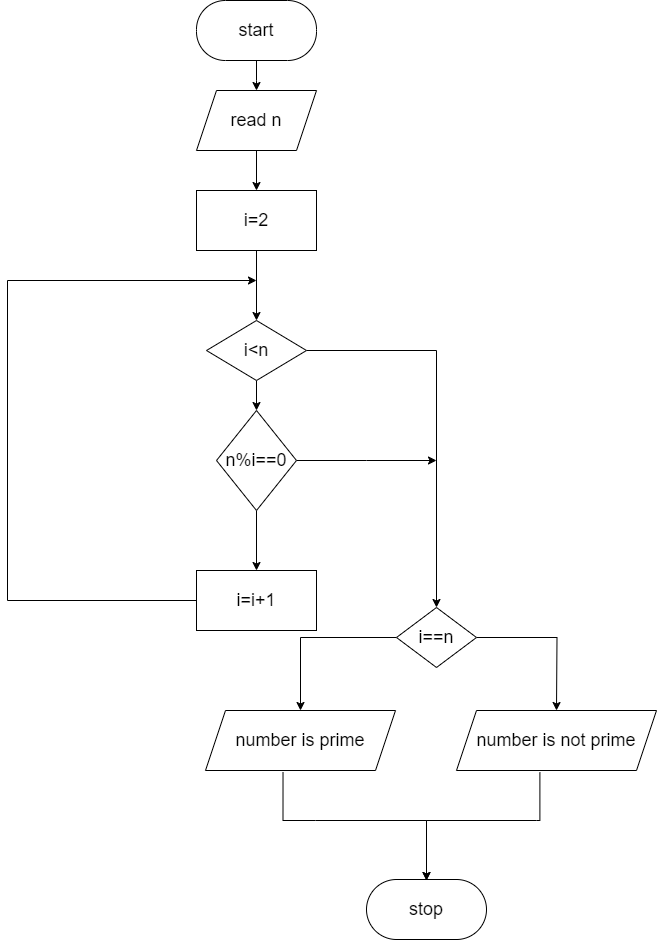

The diagram above was exported from draw.io. Its source (the exported page's mxGraphModel, read from the mxfile embedded in the PNG):
<mxGraphModel dx="1434" dy="782" grid="1" gridSize="10" guides="1" tooltips="1" connect="1" arrows="1" fold="1" page="1" pageScale="1" pageWidth="827" pageHeight="1169" math="0" shadow="0">
  <root>
    <mxCell id="0" />
    <mxCell id="1" parent="0" />
    <mxCell id="xvNpbt96JZIVahI2tJwq-8" value="" style="edgeStyle=orthogonalEdgeStyle;rounded=0;orthogonalLoop=1;jettySize=auto;html=1;" parent="1" source="xvNpbt96JZIVahI2tJwq-3" edge="1">
      <mxGeometry relative="1" as="geometry">
        <mxPoint x="370" y="380" as="targetPoint" />
      </mxGeometry>
    </mxCell>
    <mxCell id="xvNpbt96JZIVahI2tJwq-3" value="&lt;font style=&quot;font-size: 18px;&quot;&gt;start&lt;/font&gt;" style="rounded=1;whiteSpace=wrap;html=1;arcSize=48;" parent="1" vertex="1">
      <mxGeometry x="310" y="290" width="120" height="60" as="geometry" />
    </mxCell>
    <mxCell id="xvNpbt96JZIVahI2tJwq-11" value="" style="edgeStyle=orthogonalEdgeStyle;rounded=0;orthogonalLoop=1;jettySize=auto;html=1;" parent="1" source="xvNpbt96JZIVahI2tJwq-9" target="xvNpbt96JZIVahI2tJwq-10" edge="1">
      <mxGeometry relative="1" as="geometry" />
    </mxCell>
    <mxCell id="xvNpbt96JZIVahI2tJwq-9" value="&lt;font style=&quot;font-size: 18px;&quot;&gt;read n&lt;/font&gt;" style="shape=parallelogram;perimeter=parallelogramPerimeter;whiteSpace=wrap;html=1;fixedSize=1;" parent="1" vertex="1">
      <mxGeometry x="310" y="380" width="120" height="60" as="geometry" />
    </mxCell>
    <mxCell id="xvNpbt96JZIVahI2tJwq-13" value="" style="edgeStyle=orthogonalEdgeStyle;rounded=0;orthogonalLoop=1;jettySize=auto;html=1;" parent="1" source="xvNpbt96JZIVahI2tJwq-10" target="xvNpbt96JZIVahI2tJwq-12" edge="1">
      <mxGeometry relative="1" as="geometry" />
    </mxCell>
    <mxCell id="xvNpbt96JZIVahI2tJwq-10" value="&lt;font style=&quot;font-size: 18px;&quot;&gt;i=2&lt;/font&gt;" style="whiteSpace=wrap;html=1;" parent="1" vertex="1">
      <mxGeometry x="310" y="480" width="120" height="60" as="geometry" />
    </mxCell>
    <mxCell id="xvNpbt96JZIVahI2tJwq-15" value="" style="edgeStyle=orthogonalEdgeStyle;rounded=0;orthogonalLoop=1;jettySize=auto;html=1;" parent="1" source="xvNpbt96JZIVahI2tJwq-12" target="xvNpbt96JZIVahI2tJwq-14" edge="1">
      <mxGeometry relative="1" as="geometry" />
    </mxCell>
    <mxCell id="xvNpbt96JZIVahI2tJwq-19" style="edgeStyle=orthogonalEdgeStyle;rounded=0;orthogonalLoop=1;jettySize=auto;html=1;entryX=0.5;entryY=0;entryDx=0;entryDy=0;" parent="1" source="xvNpbt96JZIVahI2tJwq-12" target="xvNpbt96JZIVahI2tJwq-21" edge="1">
      <mxGeometry relative="1" as="geometry">
        <mxPoint x="550" y="880" as="targetPoint" />
      </mxGeometry>
    </mxCell>
    <mxCell id="xvNpbt96JZIVahI2tJwq-12" value="&lt;font style=&quot;font-size: 18px;&quot;&gt;i&amp;lt;n&lt;/font&gt;" style="rhombus;whiteSpace=wrap;html=1;" parent="1" vertex="1">
      <mxGeometry x="320" y="610" width="100" height="60" as="geometry" />
    </mxCell>
    <mxCell id="xvNpbt96JZIVahI2tJwq-17" value="" style="edgeStyle=orthogonalEdgeStyle;rounded=0;orthogonalLoop=1;jettySize=auto;html=1;" parent="1" source="xvNpbt96JZIVahI2tJwq-14" target="xvNpbt96JZIVahI2tJwq-16" edge="1">
      <mxGeometry relative="1" as="geometry" />
    </mxCell>
    <mxCell id="xvNpbt96JZIVahI2tJwq-20" style="edgeStyle=orthogonalEdgeStyle;rounded=0;orthogonalLoop=1;jettySize=auto;html=1;exitX=1;exitY=0.5;exitDx=0;exitDy=0;" parent="1" source="xvNpbt96JZIVahI2tJwq-14" edge="1">
      <mxGeometry relative="1" as="geometry">
        <mxPoint x="550" y="750" as="targetPoint" />
      </mxGeometry>
    </mxCell>
    <mxCell id="xvNpbt96JZIVahI2tJwq-14" value="&lt;font style=&quot;font-size: 18px;&quot;&gt;n%i==0&lt;/font&gt;" style="rhombus;whiteSpace=wrap;html=1;" parent="1" vertex="1">
      <mxGeometry x="330" y="700" width="80" height="100" as="geometry" />
    </mxCell>
    <mxCell id="xvNpbt96JZIVahI2tJwq-18" style="edgeStyle=orthogonalEdgeStyle;rounded=0;orthogonalLoop=1;jettySize=auto;html=1;" parent="1" source="xvNpbt96JZIVahI2tJwq-16" edge="1">
      <mxGeometry relative="1" as="geometry">
        <mxPoint x="370" y="570" as="targetPoint" />
        <Array as="points">
          <mxPoint x="121" y="890" />
        </Array>
      </mxGeometry>
    </mxCell>
    <mxCell id="xvNpbt96JZIVahI2tJwq-16" value="&lt;font style=&quot;font-size: 18px;&quot;&gt;i=i+1&lt;/font&gt;" style="whiteSpace=wrap;html=1;" parent="1" vertex="1">
      <mxGeometry x="310" y="860" width="120" height="60" as="geometry" />
    </mxCell>
    <mxCell id="xvNpbt96JZIVahI2tJwq-22" style="edgeStyle=orthogonalEdgeStyle;rounded=0;orthogonalLoop=1;jettySize=auto;html=1;" parent="1" source="xvNpbt96JZIVahI2tJwq-21" target="xvNpbt96JZIVahI2tJwq-23" edge="1">
      <mxGeometry relative="1" as="geometry">
        <mxPoint x="450" y="980" as="targetPoint" />
      </mxGeometry>
    </mxCell>
    <mxCell id="xvNpbt96JZIVahI2tJwq-24" style="edgeStyle=orthogonalEdgeStyle;rounded=0;orthogonalLoop=1;jettySize=auto;html=1;" parent="1" source="xvNpbt96JZIVahI2tJwq-21" edge="1">
      <mxGeometry relative="1" as="geometry">
        <mxPoint x="670" y="1000" as="targetPoint" />
      </mxGeometry>
    </mxCell>
    <mxCell id="xvNpbt96JZIVahI2tJwq-21" value="&lt;font style=&quot;font-size: 18px;&quot;&gt;i==n&lt;/font&gt;" style="rhombus;whiteSpace=wrap;html=1;" parent="1" vertex="1">
      <mxGeometry x="510" y="897" width="80" height="60" as="geometry" />
    </mxCell>
    <mxCell id="xvNpbt96JZIVahI2tJwq-28" style="edgeStyle=orthogonalEdgeStyle;rounded=0;orthogonalLoop=1;jettySize=auto;html=1;exitX=0.408;exitY=1.033;exitDx=0;exitDy=0;exitPerimeter=0;" parent="1" source="xvNpbt96JZIVahI2tJwq-23" edge="1">
      <mxGeometry relative="1" as="geometry">
        <mxPoint x="540" y="1170" as="targetPoint" />
        <Array as="points">
          <mxPoint x="429" y="1110" />
          <mxPoint x="541" y="1110" />
        </Array>
      </mxGeometry>
    </mxCell>
    <mxCell id="xvNpbt96JZIVahI2tJwq-23" value="&lt;font style=&quot;font-size: 18px;&quot;&gt;number&amp;nbsp;is prime&lt;/font&gt;" style="shape=parallelogram;perimeter=parallelogramPerimeter;whiteSpace=wrap;html=1;fixedSize=1;" parent="1" vertex="1">
      <mxGeometry x="319" y="1000" width="190" height="60" as="geometry" />
    </mxCell>
    <mxCell id="xvNpbt96JZIVahI2tJwq-29" style="edgeStyle=orthogonalEdgeStyle;rounded=0;orthogonalLoop=1;jettySize=auto;html=1;exitX=0.417;exitY=1.033;exitDx=0;exitDy=0;exitPerimeter=0;" parent="1" source="xvNpbt96JZIVahI2tJwq-25" edge="1">
      <mxGeometry relative="1" as="geometry">
        <mxPoint x="540" y="1170" as="targetPoint" />
        <Array as="points">
          <mxPoint x="650" y="1110" />
          <mxPoint x="541" y="1110" />
        </Array>
      </mxGeometry>
    </mxCell>
    <mxCell id="xvNpbt96JZIVahI2tJwq-25" value="&lt;font style=&quot;font-size: 18px;&quot;&gt;number&amp;nbsp;is not prime&lt;/font&gt;" style="shape=parallelogram;perimeter=parallelogramPerimeter;whiteSpace=wrap;html=1;fixedSize=1;" parent="1" vertex="1">
      <mxGeometry x="570" y="1000" width="200" height="60" as="geometry" />
    </mxCell>
    <mxCell id="xvNpbt96JZIVahI2tJwq-30" value="&lt;font style=&quot;font-size: 18px;&quot;&gt;stop&lt;/font&gt;" style="rounded=1;whiteSpace=wrap;html=1;arcSize=50;" parent="1" vertex="1">
      <mxGeometry x="480" y="1169" width="120" height="60" as="geometry" />
    </mxCell>
  </root>
</mxGraphModel>